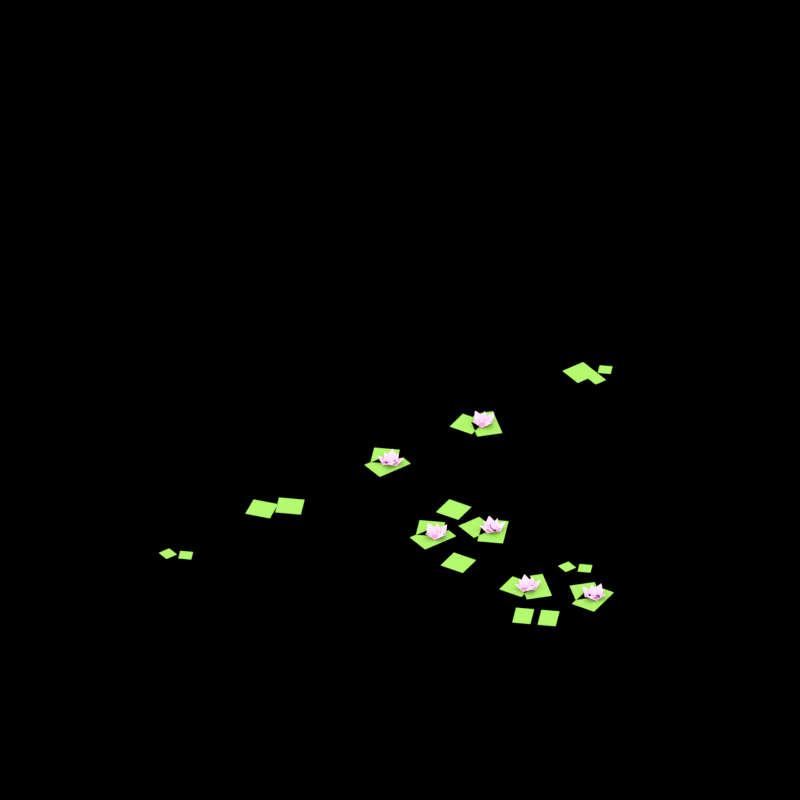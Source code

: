 # Source: water-lily.blend  (saved by Blender 2.79.0; exported with 4.5.12 LTS)
import bpy
from mathutils import Matrix  # noqa: F401  (used for matrix-valued properties, if any)

bpy.ops.wm.read_factory_settings(use_empty=True)
scene = bpy.context.scene
scene.name = 'Scene'

# ---- collections
col_collection_20 = bpy.data.collections.new('Collection 20'); scene.collection.children.link(col_collection_20)

# ---- materials (node trees are filled in below, after node groups)
mat_water_lily_blossom = bpy.data.materials.new('water_lily_blossom')
mat_water_lily_blossom.alpha_threshold = 0.0
mat_water_lily_blossom.diffuse_color = (1.0, 0.6719, 0.933, 1.0)
mat_water_lily_blossom.specular_color = (1.0, 0.7788, 0.5862)
mat_water_lily_blossom.roughness = 0.5
mat_field_small = bpy.data.materials.new('field_small')
mat_field_small.alpha_threshold = 0.0
mat_field_small.diffuse_color = (0.336, 0.7164, 0.1195, 1.0)
mat_field_small.specular_color = (0.402, 0.2016, 0.0999)
mat_field_small.roughness = 0.5
mat_field_border_stone = bpy.data.materials.new('field_border_stone')
mat_field_border_stone.alpha_threshold = 0.0
mat_field_border_stone.diffuse_color = (0.2598, 0.2215, 0.1887, 1.0)
mat_field_border_stone.roughness = 0.5
mat_field_border_stone.line_color = (0.0, 0.0, 0.0, 1.0)
mat_shadow = bpy.data.materials.new('Shadow')
mat_shadow.alpha_threshold = 0.0
mat_shadow.preview_render_type = 'FLAT'
mat_shadow.diffuse_color = (0.0, 0.0, 0.0, 1.0)
mat_shadow.roughness = 0.5
mat_shadow.line_color = (0.0, 0.0, 0.0, 0.5104)

# ---- material node trees

# ---- world
world_world = bpy.data.worlds.new('World'); scene.world = world_world
world_world.color = (1.0, 1.0, 1.0)
world_world.use_sun_shadow = False
world_world.sun_shadow_jitter_overblur = 0.0
world_world.cycles.sampling_method = 'NONE'
world_world.cycles.sample_map_resolution = 256

# ---- cameras
cam_mainview = bpy.data.cameras.new('MainView')
cam_mainview.type = 'ORTHO'
cam_mainview.passepartout_alpha = 0.2
cam_mainview.clip_start = 0.2
cam_mainview.clip_end = 100.0
cam_mainview.lens = 35.0
cam_mainview.sensor_width = 32.0
cam_mainview.sensor_height = 18.0
cam_mainview.ortho_scale = 6.25
cam_mainview.display_size = 0.8
cam_mainview.show_passepartout = False
cam_mainview.show_safe_areas = True
cam_mainview.dof.focus_distance = 0.0
cam_mainview.dof.aperture_fstop = 128.0

# ---- lights
light_hightlight = bpy.data.lights.new('HightLight', 'SUN')
light_hightlight.color = (0.7556, 0.7973, 0.9923)
light_hightlight.transmission_factor = 0.0
light_hightlight.angle = 1.571
light_hightlight.energy = 0.65
light_hightlight.shadow_buffer_clip_start = 0.5
light_hightlight.shadow_soft_size = 1.0
light_hightlight.shadow_cascade_max_distance = 1000.0
light_hightlight.cycles.use_multiple_importance_sampling = False
light_mainlight = bpy.data.lights.new('MainLight', 'SUN')
light_mainlight.color = (1.0, 0.911, 0.549)
light_mainlight.transmission_factor = 0.0
light_mainlight.angle = 1.571
light_mainlight.energy = 0.85
light_mainlight.shadow_buffer_clip_start = 0.5
light_mainlight.shadow_soft_size = 1.0
light_mainlight.shadow_cascade_max_distance = 1000.0
light_mainlight.cycles.use_multiple_importance_sampling = False
light_shadowgenerator = bpy.data.lights.new('ShadowGenerator', 'SUN')
light_shadowgenerator.transmission_factor = 0.0
light_shadowgenerator.angle = 1.571
light_shadowgenerator.energy = 0.0
light_shadowgenerator.shadow_buffer_clip_start = 0.5
light_shadowgenerator.shadow_soft_size = 1.0
light_shadowgenerator.shadow_cascade_max_distance = 1000.0
light_shadowgenerator.cycles.use_multiple_importance_sampling = False

# ---- meshes
me_plane_057 = bpy.data.meshes.new('Plane.057')
me_plane_057.from_pydata([(-0.02812, -0.02812, 0.05), (0.02812, -0.02812, 0.05), (-0.02812, 0.02812, 0.05), (0.02812, 0.02812, 0.05), (-0.02812, 0.0, 0.0), (0.0, -0.02812, 0.0), (0.02812, 0.0, 0.0), (0.0, 0.02812, 0.0), (-1.006e-11, -1.006e-11, 0.0)], [], [(8, 6, 3, 7), (4, 8, 7, 2), (0, 5, 8, 4), (5, 1, 6, 8)])
me_plane_057.materials.append(mat_water_lily_blossom)
me_plane_057.use_remesh_preserve_volume = False
me_plane_057.use_remesh_preserve_attributes = False
me_plane_057.use_mirror_vertex_groups = False
me_plane_057.update()
me_plane_056 = bpy.data.meshes.new('Plane.056')
me_plane_056.from_pydata([(-0.05625, -0.05625, 0.05), (0.05625, -0.05625, 0.05), (-0.05625, 0.05625, 0.05), (0.05625, 0.05625, 0.05), (-0.05625, 0.0, 0.0), (0.0, -0.05625, 0.0), (0.05625, 0.0, 0.0), (0.0, 0.05625, 0.0), (-6.468e-11, -6.468e-11, 0.0)], [], [(8, 6, 3, 7), (4, 8, 7, 2), (0, 5, 8, 4), (5, 1, 6, 8)])
me_plane_056.materials.append(mat_water_lily_blossom)
me_plane_056.use_remesh_preserve_volume = False
me_plane_056.use_remesh_preserve_attributes = False
me_plane_056.use_mirror_vertex_groups = False
me_plane_056.update()
me_plane_055 = bpy.data.meshes.new('Plane.055')
me_plane_055.from_pydata([(-0.075, -0.075, 0.05), (0.075, -0.075, 0.05), (-0.075, 0.075, 0.05), (0.075, 0.075, 0.05), (-0.075, 0.0, 0.0), (0.0, -0.075, 0.0), (0.075, 0.0, 0.0), (0.0, 0.075, 0.0), (0.0, 0.0, 0.0)], [], [(8, 6, 3, 7), (4, 8, 7, 2), (0, 5, 8, 4), (5, 1, 6, 8)])
me_plane_055.materials.append(mat_water_lily_blossom)
me_plane_055.use_remesh_preserve_volume = False
me_plane_055.use_remesh_preserve_attributes = False
me_plane_055.use_mirror_vertex_groups = False
me_plane_055.update()
me_plane_054 = bpy.data.meshes.new('Plane.054')
me_plane_054.from_pydata([(-0.075, -0.075, 0.05), (0.075, -0.075, 0.05), (-0.075, 0.075, 0.05), (0.075, 0.075, 0.05), (-0.075, 0.0, 0.0), (0.0, -0.075, 0.0), (0.075, 0.0, 0.0), (0.0, 0.075, 0.0), (0.0, 0.0, 0.0)], [], [(8, 6, 3, 7), (4, 8, 7, 2), (0, 5, 8, 4), (5, 1, 6, 8)])
me_plane_054.materials.append(mat_water_lily_blossom)
me_plane_054.use_remesh_preserve_volume = False
me_plane_054.use_remesh_preserve_attributes = False
me_plane_054.use_mirror_vertex_groups = False
me_plane_054.update()
me_plane_053 = bpy.data.meshes.new('Plane.053')
me_plane_053.from_pydata([(-0.05625, -0.05625, 0.05), (0.05625, -0.05625, 0.05), (-0.05625, 0.05625, 0.05), (0.05625, 0.05625, 0.05), (-0.05625, 0.0, 0.0), (0.0, -0.05625, 0.0), (0.05625, 0.0, 0.0), (0.0, 0.05625, 0.0), (-6.468e-11, -6.468e-11, 0.0)], [], [(8, 6, 3, 7), (4, 8, 7, 2), (0, 5, 8, 4), (5, 1, 6, 8)])
me_plane_053.materials.append(mat_water_lily_blossom)
me_plane_053.use_remesh_preserve_volume = False
me_plane_053.use_remesh_preserve_attributes = False
me_plane_053.use_mirror_vertex_groups = False
me_plane_053.update()
me_plane_052 = bpy.data.meshes.new('Plane.052')
me_plane_052.from_pydata([(-0.02812, -0.02812, 0.05), (0.02812, -0.02812, 0.05), (-0.02812, 0.02812, 0.05), (0.02812, 0.02812, 0.05), (-0.02812, 0.0, 0.0), (0.0, -0.02812, 0.0), (0.02812, 0.0, 0.0), (0.0, 0.02812, 0.0), (-1.006e-11, -1.006e-11, 0.0)], [], [(8, 6, 3, 7), (4, 8, 7, 2), (0, 5, 8, 4), (5, 1, 6, 8)])
me_plane_052.materials.append(mat_water_lily_blossom)
me_plane_052.use_remesh_preserve_volume = False
me_plane_052.use_remesh_preserve_attributes = False
me_plane_052.use_mirror_vertex_groups = False
me_plane_052.update()
me_plane_051 = bpy.data.meshes.new('Plane.051')
me_plane_051.from_pydata([(-0.02812, -0.02812, 0.05), (0.02812, -0.02812, 0.05), (-0.02812, 0.02812, 0.05), (0.02812, 0.02812, 0.05), (-0.02812, 0.0, 0.0), (0.0, -0.02812, 0.0), (0.02812, 0.0, 0.0), (0.0, 0.02812, 0.0), (-1.006e-11, -1.006e-11, 0.0)], [], [(8, 6, 3, 7), (4, 8, 7, 2), (0, 5, 8, 4), (5, 1, 6, 8)])
me_plane_051.materials.append(mat_water_lily_blossom)
me_plane_051.use_remesh_preserve_volume = False
me_plane_051.use_remesh_preserve_attributes = False
me_plane_051.use_mirror_vertex_groups = False
me_plane_051.update()
me_plane_050 = bpy.data.meshes.new('Plane.050')
me_plane_050.from_pydata([(-0.05625, -0.05625, 0.05), (0.05625, -0.05625, 0.05), (-0.05625, 0.05625, 0.05), (0.05625, 0.05625, 0.05), (-0.05625, 0.0, 0.0), (0.0, -0.05625, 0.0), (0.05625, 0.0, 0.0), (0.0, 0.05625, 0.0), (-6.468e-11, -6.468e-11, 0.0)], [], [(8, 6, 3, 7), (4, 8, 7, 2), (0, 5, 8, 4), (5, 1, 6, 8)])
me_plane_050.materials.append(mat_water_lily_blossom)
me_plane_050.use_remesh_preserve_volume = False
me_plane_050.use_remesh_preserve_attributes = False
me_plane_050.use_mirror_vertex_groups = False
me_plane_050.update()
me_plane_049 = bpy.data.meshes.new('Plane.049')
me_plane_049.from_pydata([(-0.075, -0.075, 0.05), (0.075, -0.075, 0.05), (-0.075, 0.075, 0.05), (0.075, 0.075, 0.05), (-0.075, 0.0, 0.0), (0.0, -0.075, 0.0), (0.075, 0.0, 0.0), (0.0, 0.075, 0.0), (0.0, 0.0, 0.0)], [], [(8, 6, 3, 7), (4, 8, 7, 2), (0, 5, 8, 4), (5, 1, 6, 8)])
me_plane_049.materials.append(mat_water_lily_blossom)
me_plane_049.use_remesh_preserve_volume = False
me_plane_049.use_remesh_preserve_attributes = False
me_plane_049.use_mirror_vertex_groups = False
me_plane_049.update()
me_plane_048 = bpy.data.meshes.new('Plane.048')
me_plane_048.from_pydata([(-0.075, -0.075, 0.05), (0.075, -0.075, 0.05), (-0.075, 0.075, 0.05), (0.075, 0.075, 0.05), (-0.075, 0.0, 0.0), (0.0, -0.075, 0.0), (0.075, 0.0, 0.0), (0.0, 0.075, 0.0), (0.0, 0.0, 0.0)], [], [(8, 6, 3, 7), (4, 8, 7, 2), (0, 5, 8, 4), (5, 1, 6, 8)])
me_plane_048.materials.append(mat_water_lily_blossom)
me_plane_048.use_remesh_preserve_volume = False
me_plane_048.use_remesh_preserve_attributes = False
me_plane_048.use_mirror_vertex_groups = False
me_plane_048.update()
me_plane_047 = bpy.data.meshes.new('Plane.047')
me_plane_047.from_pydata([(-0.05625, -0.05625, 0.05), (0.05625, -0.05625, 0.05), (-0.05625, 0.05625, 0.05), (0.05625, 0.05625, 0.05), (-0.05625, 0.0, 0.0), (0.0, -0.05625, 0.0), (0.05625, 0.0, 0.0), (0.0, 0.05625, 0.0), (-6.468e-11, -6.468e-11, 0.0)], [], [(8, 6, 3, 7), (4, 8, 7, 2), (0, 5, 8, 4), (5, 1, 6, 8)])
me_plane_047.materials.append(mat_water_lily_blossom)
me_plane_047.use_remesh_preserve_volume = False
me_plane_047.use_remesh_preserve_attributes = False
me_plane_047.use_mirror_vertex_groups = False
me_plane_047.update()
me_plane_046 = bpy.data.meshes.new('Plane.046')
me_plane_046.from_pydata([(-0.02812, -0.02812, 0.05), (0.02812, -0.02812, 0.05), (-0.02812, 0.02812, 0.05), (0.02812, 0.02812, 0.05), (-0.02812, 0.0, 0.0), (0.0, -0.02812, 0.0), (0.02812, 0.0, 0.0), (0.0, 0.02812, 0.0), (-1.006e-11, -1.006e-11, 0.0)], [], [(8, 6, 3, 7), (4, 8, 7, 2), (0, 5, 8, 4), (5, 1, 6, 8)])
me_plane_046.materials.append(mat_water_lily_blossom)
me_plane_046.use_remesh_preserve_volume = False
me_plane_046.use_remesh_preserve_attributes = False
me_plane_046.use_mirror_vertex_groups = False
me_plane_046.update()
me_plane_045 = bpy.data.meshes.new('Plane.045')
me_plane_045.from_pydata([(-0.075, -0.075, 0.05), (0.075, -0.075, 0.05), (-0.075, 0.075, 0.05), (0.075, 0.075, 0.05), (-0.075, 0.0, 0.0), (0.0, -0.075, 0.0), (0.075, 0.0, 0.0), (0.0, 0.075, 0.0), (0.0, 0.0, 0.0)], [], [(8, 6, 3, 7), (4, 8, 7, 2), (0, 5, 8, 4), (5, 1, 6, 8)])
me_plane_045.materials.append(mat_water_lily_blossom)
me_plane_045.use_remesh_preserve_volume = False
me_plane_045.use_remesh_preserve_attributes = False
me_plane_045.use_mirror_vertex_groups = False
me_plane_045.update()
me_plane_044 = bpy.data.meshes.new('Plane.044')
me_plane_044.from_pydata([(-0.05625, -0.05625, 0.05), (0.05625, -0.05625, 0.05), (-0.05625, 0.05625, 0.05), (0.05625, 0.05625, 0.05), (-0.05625, 0.0, 0.0), (0.0, -0.05625, 0.0), (0.05625, 0.0, 0.0), (0.0, 0.05625, 0.0), (-6.468e-11, -6.468e-11, 0.0)], [], [(8, 6, 3, 7), (4, 8, 7, 2), (0, 5, 8, 4), (5, 1, 6, 8)])
me_plane_044.materials.append(mat_water_lily_blossom)
me_plane_044.use_remesh_preserve_volume = False
me_plane_044.use_remesh_preserve_attributes = False
me_plane_044.use_mirror_vertex_groups = False
me_plane_044.update()
me_plane_043 = bpy.data.meshes.new('Plane.043')
me_plane_043.from_pydata([(-0.02812, -0.02812, 0.05), (0.02812, -0.02812, 0.05), (-0.02812, 0.02812, 0.05), (0.02812, 0.02812, 0.05), (-0.02812, 0.0, 0.0), (0.0, -0.02812, 0.0), (0.02812, 0.0, 0.0), (0.0, 0.02812, 0.0), (-1.006e-11, -1.006e-11, 0.0)], [], [(8, 6, 3, 7), (4, 8, 7, 2), (0, 5, 8, 4), (5, 1, 6, 8)])
me_plane_043.materials.append(mat_water_lily_blossom)
me_plane_043.use_remesh_preserve_volume = False
me_plane_043.use_remesh_preserve_attributes = False
me_plane_043.use_mirror_vertex_groups = False
me_plane_043.update()
me_plane_039 = bpy.data.meshes.new('Plane.039')
me_plane_039.from_pydata([(-0.02812, -0.02812, 0.05), (0.02812, -0.02812, 0.05), (-0.02812, 0.02812, 0.05), (0.02812, 0.02812, 0.05), (-0.02812, 0.0, 0.0), (0.0, -0.02812, 0.0), (0.02812, 0.0, 0.0), (0.0, 0.02812, 0.0), (-1.006e-11, -1.006e-11, 0.0)], [], [(8, 6, 3, 7), (4, 8, 7, 2), (0, 5, 8, 4), (5, 1, 6, 8)])
me_plane_039.materials.append(mat_water_lily_blossom)
me_plane_039.use_remesh_preserve_volume = False
me_plane_039.use_remesh_preserve_attributes = False
me_plane_039.use_mirror_vertex_groups = False
me_plane_039.update()
me_plane_038 = bpy.data.meshes.new('Plane.038')
me_plane_038.from_pydata([(-0.05625, -0.05625, 0.05), (0.05625, -0.05625, 0.05), (-0.05625, 0.05625, 0.05), (0.05625, 0.05625, 0.05), (-0.05625, 0.0, 0.0), (0.0, -0.05625, 0.0), (0.05625, 0.0, 0.0), (0.0, 0.05625, 0.0), (-6.468e-11, -6.468e-11, 0.0)], [], [(8, 6, 3, 7), (4, 8, 7, 2), (0, 5, 8, 4), (5, 1, 6, 8)])
me_plane_038.materials.append(mat_water_lily_blossom)
me_plane_038.use_remesh_preserve_volume = False
me_plane_038.use_remesh_preserve_attributes = False
me_plane_038.use_mirror_vertex_groups = False
me_plane_038.update()
me_plane_037 = bpy.data.meshes.new('Plane.037')
me_plane_037.from_pydata([(-0.075, -0.075, 0.05), (0.075, -0.075, 0.05), (-0.075, 0.075, 0.05), (0.075, 0.075, 0.05), (-0.075, 0.0, 0.0), (0.0, -0.075, 0.0), (0.075, 0.0, 0.0), (0.0, 0.075, 0.0), (0.0, 0.0, 0.0)], [], [(8, 6, 3, 7), (4, 8, 7, 2), (0, 5, 8, 4), (5, 1, 6, 8)])
me_plane_037.materials.append(mat_water_lily_blossom)
me_plane_037.use_remesh_preserve_volume = False
me_plane_037.use_remesh_preserve_attributes = False
me_plane_037.use_mirror_vertex_groups = False
me_plane_037.update()
me_plane_036 = bpy.data.meshes.new('Plane.036')
me_plane_036.from_pydata([(-0.05, -0.05, 0.0), (0.05, -0.05, 0.0), (-0.05, 0.05, 0.0), (0.05, 0.05, 0.0)], [], [(0, 1, 3, 2)])
me_plane_036.materials.append(mat_field_small)
me_plane_036.use_remesh_preserve_volume = False
me_plane_036.use_remesh_preserve_attributes = False
me_plane_036.use_mirror_vertex_groups = False
me_plane_036.update()
me_plane_035 = bpy.data.meshes.new('Plane.035')
me_plane_035.from_pydata([(-0.05, -0.05, 0.0), (0.05, -0.05, 0.0), (-0.05, 0.05, 0.0), (0.05, 0.05, 0.0)], [], [(0, 1, 3, 2)])
me_plane_035.materials.append(mat_field_small)
me_plane_035.use_remesh_preserve_volume = False
me_plane_035.use_remesh_preserve_attributes = False
me_plane_035.use_mirror_vertex_groups = False
me_plane_035.update()
me_plane_034 = bpy.data.meshes.new('Plane.034')
me_plane_034.from_pydata([(-0.1, -0.1, 0.0), (0.1, -0.1, 0.0), (-0.1, 0.1, 0.0), (0.1, 0.1, 0.0)], [], [(0, 1, 3, 2)])
me_plane_034.materials.append(mat_field_small)
me_plane_034.use_remesh_preserve_volume = False
me_plane_034.use_remesh_preserve_attributes = False
me_plane_034.use_mirror_vertex_groups = False
me_plane_034.update()
me_plane_033 = bpy.data.meshes.new('Plane.033')
me_plane_033.from_pydata([(-0.1, -0.1, 0.0), (0.1, -0.1, 0.0), (-0.1, 0.1, 0.0), (0.1, 0.1, 0.0)], [], [(0, 1, 3, 2)])
me_plane_033.materials.append(mat_field_small)
me_plane_033.use_remesh_preserve_volume = False
me_plane_033.use_remesh_preserve_attributes = False
me_plane_033.use_mirror_vertex_groups = False
me_plane_033.update()
me_plane_032 = bpy.data.meshes.new('Plane.032')
me_plane_032.from_pydata([(-0.05, -0.05, 0.0), (0.05, -0.05, 0.0), (-0.05, 0.05, 0.0), (0.05, 0.05, 0.0)], [], [(0, 1, 3, 2)])
me_plane_032.materials.append(mat_field_small)
me_plane_032.use_remesh_preserve_volume = False
me_plane_032.use_remesh_preserve_attributes = False
me_plane_032.use_mirror_vertex_groups = False
me_plane_032.update()
me_plane_031 = bpy.data.meshes.new('Plane.031')
me_plane_031.from_pydata([(-0.1, -0.1, 0.0), (0.1, -0.1, 0.0), (-0.1, 0.1, 0.0), (0.1, 0.1, 0.0)], [], [(0, 1, 3, 2)])
me_plane_031.materials.append(mat_field_small)
me_plane_031.use_remesh_preserve_volume = False
me_plane_031.use_remesh_preserve_attributes = False
me_plane_031.use_mirror_vertex_groups = False
me_plane_031.update()
me_plane_030 = bpy.data.meshes.new('Plane.030')
me_plane_030.from_pydata([(-0.1, -0.1, 0.0), (0.1, -0.1, 0.0), (-0.1, 0.1, 0.0), (0.1, 0.1, 0.0)], [], [(0, 1, 3, 2)])
me_plane_030.materials.append(mat_field_small)
me_plane_030.use_remesh_preserve_volume = False
me_plane_030.use_remesh_preserve_attributes = False
me_plane_030.use_mirror_vertex_groups = False
me_plane_030.update()
me_plane_029 = bpy.data.meshes.new('Plane.029')
me_plane_029.from_pydata([(-0.1, -0.1, 0.0), (0.1, -0.1, 0.0), (-0.1, 0.1, 0.0), (0.1, 0.1, 0.0)], [], [(0, 1, 3, 2)])
me_plane_029.materials.append(mat_field_small)
me_plane_029.use_remesh_preserve_volume = False
me_plane_029.use_remesh_preserve_attributes = False
me_plane_029.use_mirror_vertex_groups = False
me_plane_029.update()
me_plane_028 = bpy.data.meshes.new('Plane.028')
me_plane_028.from_pydata([(-0.1, -0.1, 0.0), (0.1, -0.1, 0.0), (-0.1, 0.1, 0.0), (0.1, 0.1, 0.0)], [], [(0, 1, 3, 2)])
me_plane_028.materials.append(mat_field_small)
me_plane_028.use_remesh_preserve_volume = False
me_plane_028.use_remesh_preserve_attributes = False
me_plane_028.use_mirror_vertex_groups = False
me_plane_028.update()
me_plane_027 = bpy.data.meshes.new('Plane.027')
me_plane_027.from_pydata([(-0.05, -0.05, 0.0), (0.05, -0.05, 0.0), (-0.05, 0.05, 0.0), (0.05, 0.05, 0.0)], [], [(0, 1, 3, 2)])
me_plane_027.materials.append(mat_field_small)
me_plane_027.use_remesh_preserve_volume = False
me_plane_027.use_remesh_preserve_attributes = False
me_plane_027.use_mirror_vertex_groups = False
me_plane_027.update()
me_plane_026 = bpy.data.meshes.new('Plane.026')
me_plane_026.from_pydata([(-0.1, -0.1, 0.0), (0.1, -0.1, 0.0), (-0.1, 0.1, 0.0), (0.1, 0.1, 0.0)], [], [(0, 1, 3, 2)])
me_plane_026.materials.append(mat_field_small)
me_plane_026.use_remesh_preserve_volume = False
me_plane_026.use_remesh_preserve_attributes = False
me_plane_026.use_mirror_vertex_groups = False
me_plane_026.update()
me_plane_025 = bpy.data.meshes.new('Plane.025')
me_plane_025.from_pydata([(-0.1, -0.1, 0.0), (0.1, -0.1, 0.0), (-0.1, 0.1, 0.0), (0.1, 0.1, 0.0)], [], [(0, 1, 3, 2)])
me_plane_025.materials.append(mat_field_small)
me_plane_025.use_remesh_preserve_volume = False
me_plane_025.use_remesh_preserve_attributes = False
me_plane_025.use_mirror_vertex_groups = False
me_plane_025.update()
me_plane_024 = bpy.data.meshes.new('Plane.024')
me_plane_024.from_pydata([(-0.05, -0.05, 0.0), (0.05, -0.05, 0.0), (-0.05, 0.05, 0.0), (0.05, 0.05, 0.0)], [], [(0, 1, 3, 2)])
me_plane_024.materials.append(mat_field_small)
me_plane_024.use_remesh_preserve_volume = False
me_plane_024.use_remesh_preserve_attributes = False
me_plane_024.use_mirror_vertex_groups = False
me_plane_024.update()
me_plane_023 = bpy.data.meshes.new('Plane.023')
me_plane_023.from_pydata([(-0.1, -0.1, 0.0), (0.1, -0.1, 0.0), (-0.1, 0.1, 0.0), (0.1, 0.1, 0.0)], [], [(0, 1, 3, 2)])
me_plane_023.materials.append(mat_field_small)
me_plane_023.use_remesh_preserve_volume = False
me_plane_023.use_remesh_preserve_attributes = False
me_plane_023.use_mirror_vertex_groups = False
me_plane_023.update()
me_plane_022 = bpy.data.meshes.new('Plane.022')
me_plane_022.from_pydata([(-0.1, -0.1, 0.0), (0.1, -0.1, 0.0), (-0.1, 0.1, 0.0), (0.1, 0.1, 0.0)], [], [(0, 1, 3, 2)])
me_plane_022.materials.append(mat_field_small)
me_plane_022.use_remesh_preserve_volume = False
me_plane_022.use_remesh_preserve_attributes = False
me_plane_022.use_mirror_vertex_groups = False
me_plane_022.update()
me_plane_021 = bpy.data.meshes.new('Plane.021')
me_plane_021.from_pydata([(-0.1, -0.1, 0.0), (0.1, -0.1, 0.0), (-0.1, 0.1, 0.0), (0.1, 0.1, 0.0)], [], [(0, 1, 3, 2)])
me_plane_021.materials.append(mat_field_small)
me_plane_021.use_remesh_preserve_volume = False
me_plane_021.use_remesh_preserve_attributes = False
me_plane_021.use_mirror_vertex_groups = False
me_plane_021.update()
me_plane_020 = bpy.data.meshes.new('Plane.020')
me_plane_020.from_pydata([(-0.1, -0.1, 0.0), (0.1, -0.1, 0.0), (-0.1, 0.1, 0.0), (0.1, 0.1, 0.0)], [], [(0, 1, 3, 2)])
me_plane_020.materials.append(mat_field_small)
me_plane_020.use_remesh_preserve_volume = False
me_plane_020.use_remesh_preserve_attributes = False
me_plane_020.use_mirror_vertex_groups = False
me_plane_020.update()
me_plane_019 = bpy.data.meshes.new('Plane.019')
me_plane_019.from_pydata([(-0.05, -0.05, 0.0), (0.05, -0.05, 0.0), (-0.05, 0.05, 0.0), (0.05, 0.05, 0.0)], [], [(0, 1, 3, 2)])
me_plane_019.materials.append(mat_field_small)
me_plane_019.use_remesh_preserve_volume = False
me_plane_019.use_remesh_preserve_attributes = False
me_plane_019.use_mirror_vertex_groups = False
me_plane_019.update()
me_plane_018 = bpy.data.meshes.new('Plane.018')
me_plane_018.from_pydata([(-0.05, -0.05, 0.0), (0.05, -0.05, 0.0), (-0.05, 0.05, 0.0), (0.05, 0.05, 0.0)], [], [(0, 1, 3, 2)])
me_plane_018.materials.append(mat_field_small)
me_plane_018.use_remesh_preserve_volume = False
me_plane_018.use_remesh_preserve_attributes = False
me_plane_018.use_mirror_vertex_groups = False
me_plane_018.update()
me_plane_017 = bpy.data.meshes.new('Plane.017')
me_plane_017.from_pydata([(-0.05, -0.05, 0.0), (0.05, -0.05, 0.0), (-0.05, 0.05, 0.0), (0.05, 0.05, 0.0)], [], [(0, 1, 3, 2)])
me_plane_017.materials.append(mat_field_small)
me_plane_017.use_remesh_preserve_volume = False
me_plane_017.use_remesh_preserve_attributes = False
me_plane_017.use_mirror_vertex_groups = False
me_plane_017.update()
me_plane_016 = bpy.data.meshes.new('Plane.016')
me_plane_016.from_pydata([(-0.1, -0.1, 0.0), (0.1, -0.1, 0.0), (-0.1, 0.1, 0.0), (0.1, 0.1, 0.0)], [], [(0, 1, 3, 2)])
me_plane_016.materials.append(mat_field_small)
me_plane_016.use_remesh_preserve_volume = False
me_plane_016.use_remesh_preserve_attributes = False
me_plane_016.use_mirror_vertex_groups = False
me_plane_016.update()
me_plane_015 = bpy.data.meshes.new('Plane.015')
me_plane_015.from_pydata([(-0.1, -0.1, 0.0), (0.1, -0.1, 0.0), (-0.1, 0.1, 0.0), (0.1, 0.1, 0.0)], [], [(0, 1, 3, 2)])
me_plane_015.materials.append(mat_field_small)
me_plane_015.use_remesh_preserve_volume = False
me_plane_015.use_remesh_preserve_attributes = False
me_plane_015.use_mirror_vertex_groups = False
me_plane_015.update()
me_plane_014 = bpy.data.meshes.new('Plane.014')
me_plane_014.from_pydata([(-0.1, -0.1, 0.0), (0.1, -0.1, 0.0), (-0.1, 0.1, 0.0), (0.1, 0.1, 0.0)], [], [(0, 1, 3, 2)])
me_plane_014.materials.append(mat_field_small)
me_plane_014.use_remesh_preserve_volume = False
me_plane_014.use_remesh_preserve_attributes = False
me_plane_014.use_mirror_vertex_groups = False
me_plane_014.update()
me_plane_013 = bpy.data.meshes.new('Plane.013')
me_plane_013.from_pydata([(-0.05, -0.05, 0.0), (0.05, -0.05, 0.0), (-0.05, 0.05, 0.0), (0.05, 0.05, 0.0)], [], [(0, 1, 3, 2)])
me_plane_013.materials.append(mat_field_small)
me_plane_013.use_remesh_preserve_volume = False
me_plane_013.use_remesh_preserve_attributes = False
me_plane_013.use_mirror_vertex_groups = False
me_plane_013.update()
me_plane_012 = bpy.data.meshes.new('Plane.012')
me_plane_012.from_pydata([(-0.05, -0.05, 0.0), (0.05, -0.05, 0.0), (-0.05, 0.05, 0.0), (0.05, 0.05, 0.0)], [], [(0, 1, 3, 2)])
me_plane_012.materials.append(mat_field_small)
me_plane_012.use_remesh_preserve_volume = False
me_plane_012.use_remesh_preserve_attributes = False
me_plane_012.use_mirror_vertex_groups = False
me_plane_012.update()
me_plane_009 = bpy.data.meshes.new('Plane.009')
me_plane_009.from_pydata([(-0.05, -0.05, 0.0), (0.05, -0.05, 0.0), (-0.05, 0.05, 0.0), (0.05, 0.05, 0.0)], [], [(0, 1, 3, 2)])
me_plane_009.materials.append(mat_field_small)
me_plane_009.use_remesh_preserve_volume = False
me_plane_009.use_remesh_preserve_attributes = False
me_plane_009.use_mirror_vertex_groups = False
me_plane_009.update()
me_plane_007 = bpy.data.meshes.new('Plane.007')
me_plane_007.from_pydata([(-0.1, -0.1, 0.0), (0.1, -0.1, 0.0), (-0.1, 0.1, 0.0), (0.1, 0.1, 0.0)], [], [(0, 1, 3, 2)])
me_plane_007.materials.append(mat_field_small)
me_plane_007.use_remesh_preserve_volume = False
me_plane_007.use_remesh_preserve_attributes = False
me_plane_007.use_mirror_vertex_groups = False
me_plane_007.update()
me_plane_006 = bpy.data.meshes.new('Plane.006')
me_plane_006.from_pydata([(-0.1, -0.1, 0.0), (0.1, -0.1, 0.0), (-0.1, 0.1, 0.0), (0.1, 0.1, 0.0)], [], [(0, 1, 3, 2)])
me_plane_006.materials.append(mat_field_small)
me_plane_006.use_remesh_preserve_volume = False
me_plane_006.use_remesh_preserve_attributes = False
me_plane_006.use_mirror_vertex_groups = False
me_plane_006.update()
me_plane_004 = bpy.data.meshes.new('Plane.004')
me_plane_004.from_pydata([(-0.05, -0.05, 0.0), (0.05, -0.05, 0.0), (-0.05, 0.05, 0.0), (0.05, 0.05, 0.0)], [], [(0, 1, 3, 2)])
me_plane_004.materials.append(mat_field_small)
me_plane_004.use_remesh_preserve_volume = False
me_plane_004.use_remesh_preserve_attributes = False
me_plane_004.use_mirror_vertex_groups = False
me_plane_004.update()
me_plane_003 = bpy.data.meshes.new('Plane.003')
me_plane_003.from_pydata([(-0.1, -0.1, 0.0), (0.1, -0.1, 0.0), (-0.1, 0.1, 0.0), (0.1, 0.1, 0.0)], [], [(0, 1, 3, 2)])
me_plane_003.materials.append(mat_field_small)
me_plane_003.use_remesh_preserve_volume = False
me_plane_003.use_remesh_preserve_attributes = False
me_plane_003.use_mirror_vertex_groups = False
me_plane_003.update()
me_plane_002 = bpy.data.meshes.new('Plane.002')
me_plane_002.from_pydata([(-0.1, -0.1, 0.0), (0.1, -0.1, 0.0), (-0.1, 0.1, 0.0), (0.1, 0.1, 0.0)], [], [(0, 1, 3, 2)])
me_plane_002.materials.append(mat_field_small)
me_plane_002.use_remesh_preserve_volume = False
me_plane_002.use_remesh_preserve_attributes = False
me_plane_002.use_mirror_vertex_groups = False
me_plane_002.update()
me_cube_001 = bpy.data.meshes.new('Cube.001')
me_cube_001.from_pydata([(-0.3, -0.3, -0.3), (-0.3, -0.3, 0.3), (-0.3, 0.3, -0.3), (-0.3, 0.3, 0.3), (0.3, -0.3, -0.3), (0.3, -0.3, 0.3), (0.3, 0.3, -0.3), (0.3, 0.3, 0.3)], [], [(0, 1, 3, 2), (2, 3, 7, 6), (6, 7, 5, 4), (4, 5, 1, 0), (2, 6, 4, 0), (7, 3, 1, 5)])
me_cube_001.use_remesh_preserve_volume = False
me_cube_001.use_remesh_preserve_attributes = False
me_cube_001.use_mirror_vertex_groups = False
me_cube_001.update()
me_cube = bpy.data.meshes.new('Cube')
me_cube.from_pydata([(-0.26, -0.05, -1.49e-08), (-0.26, 0.05, -1.49e-08), (0.26, 0.05, -1.49e-08), (0.26, -0.05, -1.49e-08), (-0.26, -0.05, 0.01667), (-0.26, 0.05, 0.01667), (0.26, 0.05, 0.01667), (0.26, -0.05, 0.01667), (0.0, 0.05, 0.1233), (0.0, 0.05, -1.49e-08), (0.0, -0.05, 0.1233), (0.0, -0.05, -1.49e-08), (0.13, 0.05, 0.04333), (-0.13, 0.05, -1.49e-08), (-0.13, -0.05, 0.09667), (0.13, -0.05, -1.49e-08), (-0.13, 0.05, 0.09667), (0.13, 0.05, -1.49e-08), (0.13, -0.05, 0.04333), (-0.13, -0.05, -1.49e-08)], [], [(4, 5, 1, 0), (12, 6, 2, 17), (6, 7, 3, 2), (14, 4, 0, 19), (15, 17, 2, 3), (14, 16, 5, 4), (18, 12, 8, 10), (19, 13, 9, 11), (18, 10, 11, 15), (16, 8, 9, 13), (5, 16, 13, 1), (7, 18, 15, 3), (0, 1, 13, 19), (7, 6, 12, 18), (10, 8, 16, 14), (11, 9, 17, 15), (10, 14, 19, 11), (8, 12, 17, 9)])
_k = {(0, 4): 0.8, (4, 5): 0.8, (1, 5): 0.8, (0, 1): 0.8, (6, 12): 0.8, (2, 6): 0.8, (1, 13): 0.8, (6, 7): 0.8, (3, 7): 0.8, (2, 3): 0.8, (4, 14): 0.8, (3, 15): 0.8, (8, 16): 0.8, (9, 17): 0.8, (10, 18): 0.8, (11, 19): 0.8, (8, 12): 0.8, (9, 13): 0.8, (10, 14): 0.8, (11, 15): 0.8, (5, 16): 0.8, (2, 17): 0.8, (7, 18): 0.8, (0, 19): 0.8}
me_cube.attributes.new('crease_edge', 'FLOAT', 'EDGE').data.foreach_set('value', [_k.get((min(e.vertices), max(e.vertices)), 0.0) for e in me_cube.edges])
me_cube.materials.append(mat_field_border_stone)
me_cube.use_remesh_preserve_volume = False
me_cube.use_remesh_preserve_attributes = False
me_cube.use_mirror_vertex_groups = False
me_cube.update()
me_trim = bpy.data.meshes.new('Trim')
me_trim.from_pydata([(3.111, 3.111, 7.563), (3.111, -3.111, 7.563), (-3.111, -3.111, 7.563), (-3.111, 3.111, 7.563), (-3.111, 3.111, -6.858), (-3.111, -3.111, 1.941), (3.111, 3.111, -6.858), (3.111, -3.111, 1.941)], [(1, 2), (0, 1), (0, 3), (2, 3), (3, 4), (2, 5), (0, 6), (1, 7), (6, 7), (4, 6), (4, 5), (5, 7)], [])
me_trim.use_remesh_preserve_volume = False
me_trim.use_remesh_preserve_attributes = False
me_trim.use_mirror_vertex_groups = False
me_trim.update()
me_shadowbaseplate = bpy.data.meshes.new('ShadowBaseplate')
me_shadowbaseplate.from_pydata([(6.151, 0.1536, 0.02203), (0.03079, -2.064, 5.796), (-6.151, -0.1536, -0.02203), (-0.03079, 2.064, -5.796)], [], [(0, 3, 2, 1)])
me_shadowbaseplate.materials.append(mat_shadow)
me_shadowbaseplate.use_remesh_preserve_volume = False
me_shadowbaseplate.use_remesh_preserve_attributes = False
me_shadowbaseplate.use_mirror_vertex_groups = False
me_shadowbaseplate.update()

# ---- objects
ob_water_lily_blossom_3_005 = bpy.data.objects.new('water_lily_blossom_3.005', me_plane_057)
ob_water_lily_blossom_2_005 = bpy.data.objects.new('water_lily_blossom_2.005', me_plane_056)
ob_water_lily_blossom_1_005 = bpy.data.objects.new('water_lily_blossom_1.005', me_plane_055)
ob_water_lily_blossom_1_004 = bpy.data.objects.new('water_lily_blossom_1.004', me_plane_054)
ob_water_lily_blossom_2_004 = bpy.data.objects.new('water_lily_blossom_2.004', me_plane_053)
ob_water_lily_blossom_3_004 = bpy.data.objects.new('water_lily_blossom_3.004', me_plane_052)
ob_water_lily_blossom_3_003 = bpy.data.objects.new('water_lily_blossom_3.003', me_plane_051)
ob_water_lily_blossom_2_003 = bpy.data.objects.new('water_lily_blossom_2.003', me_plane_050)
ob_water_lily_blossom_1_003 = bpy.data.objects.new('water_lily_blossom_1.003', me_plane_049)
ob_water_lily_blossom_1_002 = bpy.data.objects.new('water_lily_blossom_1.002', me_plane_048)
ob_water_lily_blossom_2_002 = bpy.data.objects.new('water_lily_blossom_2.002', me_plane_047)
ob_water_lily_blossom_3_002 = bpy.data.objects.new('water_lily_blossom_3.002', me_plane_046)
ob_water_lily_blossom_1_001 = bpy.data.objects.new('water_lily_blossom_1.001', me_plane_045)
ob_water_lily_blossom_2_001 = bpy.data.objects.new('water_lily_blossom_2.001', me_plane_044)
ob_water_lily_blossom_3_001 = bpy.data.objects.new('water_lily_blossom_3.001', me_plane_043)
ob_water_lily_blossom_3 = bpy.data.objects.new('water_lily_blossom_3', me_plane_039)
ob_water_lily_blossom_2 = bpy.data.objects.new('water_lily_blossom_2', me_plane_038)
ob_water_lily_blossom_1 = bpy.data.objects.new('water_lily_blossom_1', me_plane_037)
ob_plane_030 = bpy.data.objects.new('Plane.030', me_plane_036)
ob_plane_029 = bpy.data.objects.new('Plane.029', me_plane_035)
ob_plane_028 = bpy.data.objects.new('Plane.028', me_plane_034)
ob_plane_027 = bpy.data.objects.new('Plane.027', me_plane_033)
ob_plane_026 = bpy.data.objects.new('Plane.026', me_plane_032)
ob_plane_025 = bpy.data.objects.new('Plane.025', me_plane_031)
ob_plane_024 = bpy.data.objects.new('Plane.024', me_plane_030)
ob_plane_023 = bpy.data.objects.new('Plane.023', me_plane_029)
ob_plane_022 = bpy.data.objects.new('Plane.022', me_plane_028)
ob_plane_021 = bpy.data.objects.new('Plane.021', me_plane_027)
ob_plane_020 = bpy.data.objects.new('Plane.020', me_plane_026)
ob_plane_019 = bpy.data.objects.new('Plane.019', me_plane_025)
ob_plane_018 = bpy.data.objects.new('Plane.018', me_plane_024)
ob_plane_017 = bpy.data.objects.new('Plane.017', me_plane_023)
ob_plane_016 = bpy.data.objects.new('Plane.016', me_plane_022)
ob_plane_015 = bpy.data.objects.new('Plane.015', me_plane_021)
ob_plane_014 = bpy.data.objects.new('Plane.014', me_plane_020)
ob_plane_013 = bpy.data.objects.new('Plane.013', me_plane_019)
ob_plane_012 = bpy.data.objects.new('Plane.012', me_plane_018)
ob_plane_011 = bpy.data.objects.new('Plane.011', me_plane_017)
ob_plane_010 = bpy.data.objects.new('Plane.010', me_plane_016)
ob_plane_009 = bpy.data.objects.new('Plane.009', me_plane_015)
ob_plane_008 = bpy.data.objects.new('Plane.008', me_plane_014)
ob_plane_007 = bpy.data.objects.new('Plane.007', me_plane_013)
ob_plane_006 = bpy.data.objects.new('Plane.006', me_plane_012)
ob_plane_005 = bpy.data.objects.new('Plane.005', me_plane_009)
ob_plane_004 = bpy.data.objects.new('Plane.004', me_plane_007)
ob_plane_003 = bpy.data.objects.new('Plane.003', me_plane_006)
ob_plane_002 = bpy.data.objects.new('Plane.002', me_plane_004)
ob_plane_001 = bpy.data.objects.new('Plane.001', me_plane_003)
ob_plane = bpy.data.objects.new('Plane', me_plane_002)
ob_wind = bpy.data.objects.new('wind', me_cube_001)
ob_stone_ring = bpy.data.objects.new('stone_ring', me_cube)
ob_trim = bpy.data.objects.new('Trim', me_trim)
ob_shadowbaseplate = bpy.data.objects.new('ShadowBaseplate', me_shadowbaseplate)
ob_mainlightcontrol = bpy.data.objects.new('MainLightControl', None)
ob_highlight = bpy.data.objects.new('HighLight', light_hightlight)
ob_cameracontrol = bpy.data.objects.new('CameraControl', None)
ob_mainview = bpy.data.objects.new('MainView', cam_mainview)
ob_mainlight = bpy.data.objects.new('MainLight', light_mainlight)
ob_shadgencontrol = bpy.data.objects.new('ShadGenControl', None)
ob_shadowgenerator = bpy.data.objects.new('ShadowGenerator', light_shadowgenerator)

# ---- transforms, parenting, visibility, modifiers, constraints
ob_water_lily_blossom_3_005.location = (0.28, -2.4, 0.015)
ob_water_lily_blossom_3_005.rotation_euler = (0.0, -0.0, 0.7854)
ob_water_lily_blossom_3_005.lineart.crease_threshold = 0.0
ob_water_lily_blossom_2_005.location = (0.28, -2.4, 0.015)
ob_water_lily_blossom_2_005.rotation_euler = (0.0, -0.0, 0.3927)
ob_water_lily_blossom_2_005.lineart.crease_threshold = 0.0
ob_water_lily_blossom_1_005.location = (0.28, -2.4, 0.015)
ob_water_lily_blossom_1_005.rotation_euler = (0.0, -0.0, -0.3927)
ob_water_lily_blossom_1_005.lineart.crease_threshold = 0.0
ob_water_lily_blossom_1_004.location = (-0.07, -2.0, 0.015)
ob_water_lily_blossom_1_004.rotation_euler = (0.0, -0.0, 0.3927)
ob_water_lily_blossom_1_004.lineart.crease_threshold = 0.0
ob_water_lily_blossom_2_004.location = (-0.07, -2.0, 0.015)
ob_water_lily_blossom_2_004.rotation_euler = (0.0, -0.0, 1.178)
ob_water_lily_blossom_2_004.lineart.crease_threshold = 0.0
ob_water_lily_blossom_3_004.location = (-0.07, -2.0, 0.015)
ob_water_lily_blossom_3_004.rotation_euler = (0.0, -0.0, 1.571)
ob_water_lily_blossom_3_004.lineart.crease_threshold = 0.0
ob_water_lily_blossom_3_003.location = (0.18, -1.2, 0.015)
ob_water_lily_blossom_3_003.rotation_euler = (0.0, -0.0, 3.142)
ob_water_lily_blossom_3_003.lineart.crease_threshold = 0.0
ob_water_lily_blossom_2_003.location = (0.18, -1.2, 0.015)
ob_water_lily_blossom_2_003.rotation_euler = (0.0, -0.0, 2.749)
ob_water_lily_blossom_2_003.lineart.crease_threshold = 0.0
ob_water_lily_blossom_1_003.location = (0.18, -1.2, 0.015)
ob_water_lily_blossom_1_003.rotation_euler = (0.0, -0.0, 1.963)
ob_water_lily_blossom_1_003.lineart.crease_threshold = 0.0
ob_water_lily_blossom_1_002.location = (-0.22, -1.0, 0.015)
ob_water_lily_blossom_1_002.rotation_euler = (0.0, -0.0, 0.7854)
ob_water_lily_blossom_1_002.lineart.crease_threshold = 0.0
ob_water_lily_blossom_2_002.location = (-0.22, -1.0, 0.015)
ob_water_lily_blossom_2_002.rotation_euler = (0.0, -0.0, 1.571)
ob_water_lily_blossom_2_002.lineart.crease_threshold = 0.0
ob_water_lily_blossom_3_002.location = (-0.22, -1.0, 0.015)
ob_water_lily_blossom_3_002.rotation_euler = (0.0, -0.0, 1.963)
ob_water_lily_blossom_3_002.lineart.crease_threshold = 0.0
ob_water_lily_blossom_1_001.location = (0.98, 0.0, 0.015)
ob_water_lily_blossom_1_001.rotation_euler = (0.0, -0.0, 0.7854)
ob_water_lily_blossom_1_001.lineart.crease_threshold = 0.0
ob_water_lily_blossom_2_001.location = (0.98, 0.0, 0.015)
ob_water_lily_blossom_2_001.rotation_euler = (0.0, -0.0, 1.571)
ob_water_lily_blossom_2_001.lineart.crease_threshold = 0.0
ob_water_lily_blossom_3_001.location = (0.98, 0.0, 0.015)
ob_water_lily_blossom_3_001.rotation_euler = (0.0, -0.0, 1.963)
ob_water_lily_blossom_3_001.lineart.crease_threshold = 0.0
ob_water_lily_blossom_3.location = (0.08, 0.0, 0.015)
ob_water_lily_blossom_3.rotation_euler = (0.0, -0.0, 1.178)
ob_water_lily_blossom_3.lineart.crease_threshold = 0.0
ob_water_lily_blossom_2.location = (0.08, 0.0, 0.015)
ob_water_lily_blossom_2.rotation_euler = (0.0, -0.0, 0.7854)
ob_water_lily_blossom_2.lineart.crease_threshold = 0.0
ob_water_lily_blossom_1.location = (0.08, 0.0, 0.015)
ob_water_lily_blossom_1.lineart.crease_threshold = 0.0
ob_plane_030.location = (0.35, -1.95, 0.005)
ob_plane_030.lineart.crease_threshold = 0.0
ob_plane_029.location = (0.45, -2.05, 0.005)
ob_plane_029.rotation_euler = (0.0, -0.0, 0.7854)
ob_plane_029.lineart.crease_threshold = 0.0
ob_plane_028.location = (-0.3, -2.3, 0.005)
ob_plane_028.rotation_euler = (0.0, 0.0, 2.356)
ob_plane_028.lineart.crease_threshold = 0.0
ob_plane_027.location = (-0.2, -2.4, 0.005)
ob_plane_027.rotation_euler = (0.0, -0.0, 3.927)
ob_plane_027.lineart.crease_threshold = 0.0
ob_plane_026.location = (0.3704, -2.419, 0.005)
ob_plane_026.rotation_euler = (0.0, -0.0, 0.3927)
ob_plane_026.lineart.crease_threshold = 0.0
ob_plane_025.location = (0.2668, -2.3, 0.005)
ob_plane_025.rotation_euler = (0.0, -0.0, 2.749)
ob_plane_025.lineart.crease_threshold = 0.0
ob_plane_024.location = (0.2127, -2.431, 0.005)
ob_plane_024.rotation_euler = (0.0, -0.0, 0.3927)
ob_plane_024.lineart.crease_threshold = 0.0
ob_plane_023.location = (-0.03247, -2.062, 0.005)
ob_plane_023.rotation_euler = (0.0, -0.0, 1.178)
ob_plane_023.lineart.crease_threshold = 0.0
ob_plane_022.location = (-0.1249, -1.933, 0.005)
ob_plane_022.rotation_euler = (0.0, 0.0, 3.534)
ob_plane_022.lineart.crease_threshold = 0.0
ob_plane_021.location = (0.07113, -1.942, 0.005)
ob_plane_021.rotation_euler = (0.0, -0.0, 1.178)
ob_plane_021.lineart.crease_threshold = 0.0
ob_plane_020.location = (-0.3, -1.4, 0.005)
ob_plane_020.rotation_euler = (0.0, -0.0, 1.963)
ob_plane_020.lineart.crease_threshold = 0.0
ob_plane_019.location = (0.1, -0.8, 0.005)
ob_plane_019.rotation_euler = (0.0, -0.0, 0.3927)
ob_plane_019.lineart.crease_threshold = 0.0
ob_plane_018.location = (0.2776, -1.183, 0.005)
ob_plane_018.rotation_euler = (0.0, -0.0, 0.7854)
ob_plane_018.lineart.crease_threshold = 0.0
ob_plane_017.location = (0.1, -1.1, 0.005)
ob_plane_017.rotation_euler = (0.0, -0.0, 3.142)
ob_plane_017.lineart.crease_threshold = 0.0
ob_plane_016.location = (0.1362, -1.254, 0.005)
ob_plane_016.rotation_euler = (0.0, -0.0, 0.7854)
ob_plane_016.lineart.crease_threshold = 0.0
ob_plane_015.location = (-0.3, -1.0, 0.005)
ob_plane_015.lineart.crease_threshold = 0.0
ob_plane_014.location = (-0.2, -0.9, 0.005)
ob_plane_014.rotation_euler = (0.0, 0.0, 2.356)
ob_plane_014.lineart.crease_threshold = 0.0
ob_plane_013.location = (-0.15, -1.05, 0.005)
ob_plane_013.lineart.crease_threshold = 0.0
ob_plane_012.location = (2.05, -0.05, 0.005)
ob_plane_012.lineart.crease_threshold = 0.0
ob_plane_011.location = (2.178, 0.01667, 0.005)
ob_plane_011.rotation_euler = (0.0, -0.0, 0.7854)
ob_plane_011.lineart.crease_threshold = 0.0
ob_plane_010.location = (2.0, 0.1, 0.005)
ob_plane_010.rotation_euler = (0.0, -0.0, 3.142)
ob_plane_010.lineart.crease_threshold = 0.0
ob_plane_009.location = (0.9675, -0.06176, 0.005)
ob_plane_009.rotation_euler = (0.0, -0.0, 1.178)
ob_plane_009.lineart.crease_threshold = 0.0
ob_plane_008.location = (0.8751, 0.0667, 0.005)
ob_plane_008.rotation_euler = (0.0, 0.0, 3.534)
ob_plane_008.lineart.crease_threshold = 0.0
ob_plane_007.location = (1.071, 0.05768, 0.005)
ob_plane_007.rotation_euler = (0.0, -0.0, 1.178)
ob_plane_007.lineart.crease_threshold = 0.0
ob_plane_006.location = (-1.95, -0.05, 0.005)
ob_plane_006.rotation_euler = (0.0, -0.0, 0.7854)
ob_plane_006.lineart.crease_threshold = 0.0
ob_plane_005.location = (-2.05, 0.05, 0.005)
ob_plane_005.lineart.crease_threshold = 0.0
ob_plane_004.location = (-0.9, 0.0, 0.005)
ob_plane_004.rotation_euler = (0.0, 0.0, 3.927)
ob_plane_004.lineart.crease_threshold = 0.0
ob_plane_003.location = (-1.1, 0.1, 0.005)
ob_plane_003.rotation_euler = (0.0, -0.0, 2.177)
ob_plane_003.lineart.crease_threshold = 0.0
ob_plane_002.location = (0.15, -0.05, 0.005)
ob_plane_002.lineart.crease_threshold = 0.0
ob_plane_001.location = (0.1, 0.1, 0.005)
ob_plane_001.rotation_euler = (0.0, 0.0, 2.356)
ob_plane_001.lineart.crease_threshold = 0.0
ob_plane.location = (0.0, 0.0, 0.005)
ob_plane.lineart.crease_threshold = 0.0
ob_wind.location = (0.0, 1.0, 0.7)
ob_wind.show_instancer_for_render = False
ob_wind.lineart.crease_threshold = 0.0
_m = ob_wind.modifiers.new('ParticleSystem 1', 'PARTICLE_SYSTEM')
ob_stone_ring.location = (-3.0, 0.0, 0.0)
ob_stone_ring.scale = (0.75, 0.75, 0.75)
ob_stone_ring.hide_viewport = True
ob_stone_ring.hide_select = True
ob_stone_ring.hide_render = True
ob_stone_ring.lineart.crease_threshold = 0.0
_m = ob_stone_ring.modifiers.new('Array', 'ARRAY')
_m.fit_type = 'FIT_LENGTH'
_m.fit_length = 3.2
_m.constant_offset_displace = (0.0, 0.0, 0.0)
_m.relative_offset_displace = (1.2, 0.0, 0.0)
_m = ob_stone_ring.modifiers.new('Curve', 'CURVE')
_m = ob_stone_ring.modifiers.new('Subsurf', 'SUBSURF')
_m.uv_smooth = 'PRESERVE_CORNERS'
_m.quality = 1
_m.render_levels = 1
_m.show_only_control_edges = False
_m = ob_stone_ring.modifiers.new('Array.001', 'ARRAY')
_m.count = 5
_m.use_constant_offset = True
_m.constant_offset_displace = (2.0, 0.0, 0.0)
_m.use_relative_offset = False
ob_trim.location = (-0.5486, -0.9802, 1.425)
ob_trim.rotation_euler = (0.9553, -1.036e-08, -0.6379)
ob_trim.lock_rotations_4d = False
ob_trim.empty_display_type = 'ARROWS'
ob_trim.color = (0.0, 0.0, 0.0, 1.0)
ob_trim.hide_viewport = True
ob_trim.lineart.crease_threshold = 0.0
ob_shadowbaseplate.location = (-0.2717, 0.009879, -0.002832)
ob_shadowbaseplate.rotation_euler = (1.229, 0.02472, 0.7804)
ob_shadowbaseplate.scale = (5.18, 5.18, 5.18)
ob_shadowbaseplate.lock_rotations_4d = False
ob_shadowbaseplate.empty_display_type = 'ARROWS'
ob_shadowbaseplate.color = (0.0, 0.0, 0.0, 1.0)
ob_shadowbaseplate.hide_viewport = True
ob_shadowbaseplate.lineart.crease_threshold = 0.0
ob_mainlightcontrol.location = (0.6496, 0.6462, -1.809e-08)
ob_mainlightcontrol.rotation_euler = (0.0, -0.0, 0.1475)
ob_mainlightcontrol.scale = (0.625, 0.625, 0.625)
ob_mainlightcontrol.lock_rotations_4d = False
ob_mainlightcontrol.empty_display_type = 'ARROWS'
ob_mainlightcontrol.empty_image_offset = (0.0, 0.0)
ob_mainlightcontrol.color = (0.0, 0.0, 0.0, 1.0)
ob_mainlightcontrol.hide_viewport = True
ob_mainlightcontrol.lineart.crease_threshold = 0.0
ob_highlight.parent = ob_mainlightcontrol
ob_highlight.matrix_parent_inverse = Matrix(((1.583, 0.2352, 0.0, -1.18), (-0.2352, 1.583, 0.0, -0.8699), (7.105e-15, 8.882e-16, 1.6, 2.895e-08), (0.0, 0.0, 0.0, 1.0)))
ob_highlight.location = (-0.4087, -9.543, 0.0)
ob_highlight.lock_rotations_4d = False
ob_highlight.empty_display_type = 'ARROWS'
ob_highlight.color = (0.0, 0.0, 0.0, 1.0)
ob_highlight.hide_viewport = True
ob_highlight.lineart.crease_threshold = 0.0
ob_cameracontrol.parent = ob_mainlightcontrol
ob_cameracontrol.matrix_parent_inverse = Matrix(((1.583, 0.2352, 0.0, -1.18), (-0.2352, 1.583, 0.0, -0.8699), (7.105e-15, 8.882e-16, 1.6, 2.895e-08), (0.0, 0.0, 0.0, 1.0)))
ob_cameracontrol.location = (0.6496, 0.6462, -1.809e-08)
ob_cameracontrol.rotation_euler = (0.0, -0.0, 0.1475)
ob_cameracontrol.scale = (0.625, 0.625, 0.625)
ob_cameracontrol.lock_rotations_4d = False
ob_cameracontrol.empty_display_type = 'ARROWS'
ob_cameracontrol.empty_image_offset = (0.0, 0.0)
ob_cameracontrol.color = (0.0, 0.0, 0.0, 1.0)
ob_cameracontrol.hide_viewport = True
ob_cameracontrol.lineart.crease_threshold = 0.0
ob_mainview.parent = ob_cameracontrol
ob_mainview.location = (-10.0, -10.0, 10.0)
ob_mainview.rotation_euler = (0.7854, 0.0, -0.7854)
ob_mainview.lock_rotations_4d = False
ob_mainview.empty_display_type = 'ARROWS'
ob_mainview.color = (0.0, 0.0, 0.0, 1.0)
ob_mainview.hide_viewport = True
ob_mainview.display_type = 'WIRE'
ob_mainview.lineart.crease_threshold = 0.0
_c = ob_mainview.constraints.new('TRACK_TO'); _c.name = 'AutoTrack'
_c.active = False
_c.target = ob_cameracontrol
ob_mainlight.parent = ob_mainlightcontrol
ob_mainlight.location = (-17.57, -9.77, 18.14)
ob_mainlight.rotation_euler = (0.0, 7.162e-08, -1.047)
ob_mainlight.lock_rotations_4d = False
ob_mainlight.empty_display_type = 'ARROWS'
ob_mainlight.color = (0.0, 0.0, 0.0, 1.0)
ob_mainlight.hide_viewport = True
ob_mainlight.display_type = 'WIRE'
ob_mainlight.lineart.crease_threshold = 0.0
_c = ob_mainlight.constraints.new('TRACK_TO'); _c.name = 'AutoTrack.001'
_c.active = False
_c.target = ob_mainlightcontrol
ob_shadgencontrol.location = (0.9774, 0.5806, -1.809e-08)
ob_shadgencontrol.rotation_euler = (-0.07658, 0.1926, 0.2052)
ob_shadgencontrol.scale = (0.625, 0.625, 0.625)
ob_shadgencontrol.lock_rotations_4d = False
ob_shadgencontrol.empty_display_type = 'ARROWS'
ob_shadgencontrol.empty_image_offset = (0.0, 0.0)
ob_shadgencontrol.color = (0.0, 0.0, 0.0, 1.0)
ob_shadgencontrol.hide_viewport = True
ob_shadgencontrol.lineart.crease_threshold = 0.0
ob_shadowgenerator.parent = ob_shadgencontrol
ob_shadowgenerator.location = (-17.57, -9.77, 18.14)
ob_shadowgenerator.rotation_euler = (0.0, 7.162e-08, -1.047)
ob_shadowgenerator.lock_rotations_4d = False
ob_shadowgenerator.empty_display_type = 'ARROWS'
ob_shadowgenerator.color = (0.0, 0.0, 0.0, 1.0)
ob_shadowgenerator.hide_viewport = True
ob_shadowgenerator.display_type = 'WIRE'
ob_shadowgenerator.lineart.crease_threshold = 0.0
_c = ob_shadowgenerator.constraints.new('TRACK_TO'); _c.name = 'Const'
_c.target = ob_shadgencontrol

# ---- collection membership
col_collection_20.objects.link(ob_water_lily_blossom_3_005)
col_collection_20.objects.link(ob_water_lily_blossom_2_005)
col_collection_20.objects.link(ob_water_lily_blossom_1_005)
col_collection_20.objects.link(ob_water_lily_blossom_1_004)
col_collection_20.objects.link(ob_water_lily_blossom_2_004)
col_collection_20.objects.link(ob_water_lily_blossom_3_004)
col_collection_20.objects.link(ob_water_lily_blossom_3_003)
col_collection_20.objects.link(ob_water_lily_blossom_2_003)
col_collection_20.objects.link(ob_water_lily_blossom_1_003)
col_collection_20.objects.link(ob_water_lily_blossom_1_002)
col_collection_20.objects.link(ob_water_lily_blossom_2_002)
col_collection_20.objects.link(ob_water_lily_blossom_3_002)
col_collection_20.objects.link(ob_water_lily_blossom_1_001)
col_collection_20.objects.link(ob_water_lily_blossom_2_001)
col_collection_20.objects.link(ob_water_lily_blossom_3_001)
col_collection_20.objects.link(ob_water_lily_blossom_3)
col_collection_20.objects.link(ob_water_lily_blossom_2)
col_collection_20.objects.link(ob_water_lily_blossom_1)
col_collection_20.objects.link(ob_plane_030)
col_collection_20.objects.link(ob_plane_029)
col_collection_20.objects.link(ob_plane_028)
col_collection_20.objects.link(ob_plane_027)
col_collection_20.objects.link(ob_plane_026)
col_collection_20.objects.link(ob_plane_025)
col_collection_20.objects.link(ob_plane_024)
col_collection_20.objects.link(ob_plane_023)
col_collection_20.objects.link(ob_plane_022)
col_collection_20.objects.link(ob_plane_021)
col_collection_20.objects.link(ob_plane_020)
col_collection_20.objects.link(ob_plane_019)
col_collection_20.objects.link(ob_plane_018)
col_collection_20.objects.link(ob_plane_017)
col_collection_20.objects.link(ob_plane_016)
col_collection_20.objects.link(ob_plane_015)
col_collection_20.objects.link(ob_plane_014)
col_collection_20.objects.link(ob_plane_013)
col_collection_20.objects.link(ob_plane_012)
col_collection_20.objects.link(ob_plane_011)
col_collection_20.objects.link(ob_plane_010)
col_collection_20.objects.link(ob_plane_009)
col_collection_20.objects.link(ob_plane_008)
col_collection_20.objects.link(ob_plane_007)
col_collection_20.objects.link(ob_plane_006)
col_collection_20.objects.link(ob_plane_005)
col_collection_20.objects.link(ob_plane_004)
col_collection_20.objects.link(ob_plane_003)
col_collection_20.objects.link(ob_plane_002)
col_collection_20.objects.link(ob_plane_001)
col_collection_20.objects.link(ob_plane)
col_collection_20.objects.link(ob_wind)
col_collection_20.objects.link(ob_stone_ring)
col_collection_20.objects.link(ob_trim)
col_collection_20.objects.link(ob_shadowbaseplate)
col_collection_20.objects.link(ob_mainlightcontrol)
col_collection_20.objects.link(ob_highlight)
col_collection_20.objects.link(ob_cameracontrol)
col_collection_20.objects.link(ob_mainview)
col_collection_20.objects.link(ob_mainlight)
col_collection_20.objects.link(ob_shadgencontrol)
col_collection_20.objects.link(ob_shadowgenerator)

# ---- scene / render settings (as saved in the file)
scene.camera = ob_mainview
scene.frame_start = 1; scene.frame_end = 4; scene.frame_set(3)
scene.render.engine = 'BLENDER_EEVEE_NEXT'
scene.render.image_settings.compression = 100
scene.render.resolution_x = 400
scene.render.resolution_y = 400
scene.render.pixel_aspect_x = 100.0
scene.render.pixel_aspect_y = 100.0
scene.render.fps = 10
scene.render.dither_intensity = 0.0
scene.render.use_compositing = False
scene.render.use_sequencer = False
scene.render.bake_margin = 2
scene.render.bake_bias = 0.0
scene.render.use_stamp_time = False
scene.render.use_stamp_date = False
scene.render.use_stamp_frame = False
scene.render.use_stamp_camera = False
scene.render.use_stamp_scene = False
scene.render.use_stamp_filename = False
scene.render.use_stamp_render_time = False
scene.render.stamp_font_size = 0
scene.cycles.use_denoising = False
scene.cycles.samples = 10
scene.cycles.sampling_pattern = 'TABULATED_SOBOL'
scene.cycles.light_sampling_threshold = 0.0
scene.cycles.use_adaptive_sampling = False
scene.cycles.use_light_tree = False
scene.cycles.blur_glossy = 0.0
scene.cycles.volume_bounces = 1
scene.cycles.pixel_filter_type = 'GAUSSIAN'
scene.cycles.sample_clamp_indirect = 0.0
scene.view_settings.view_transform = 'Standard'
bpy.context.view_layer.update()
